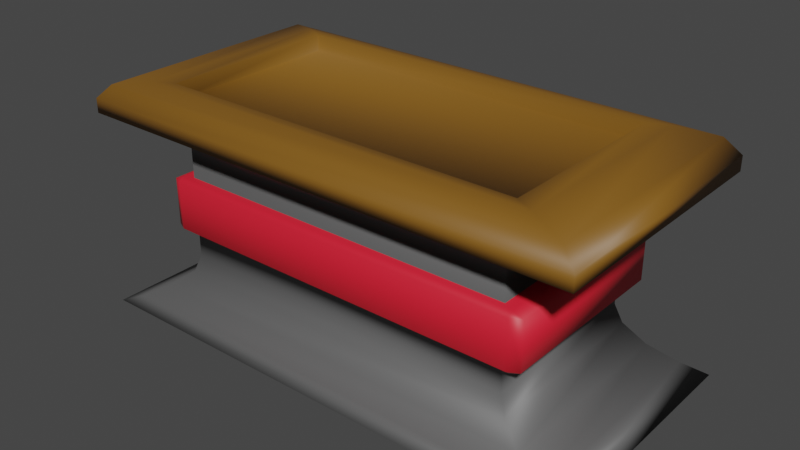 # Source: sanctuary_altar.blend  (saved by Blender 3.2.14; exported with 4.5.12 LTS)
import bpy
from mathutils import Matrix  # noqa: F401  (used for matrix-valued properties, if any)

bpy.ops.wm.read_factory_settings(use_empty=True)
scene = bpy.context.scene
scene.name = 'Scene'

# ---- collections
col_collection = bpy.data.collections.new('Collection'); scene.collection.children.link(col_collection)

# ---- materials (node trees are filled in below, after node groups)
mat_altarbasematerial = bpy.data.materials.new('AltarBaseMaterial')
mat_altarbasematerial.use_transparent_shadow = False
mat_altarsurface = bpy.data.materials.new('AltarSurface')
mat_altarsurface.use_transparent_shadow = False
mat_altaraccent = bpy.data.materials.new('AltarAccent')
mat_altaraccent.use_transparent_shadow = False

# ---- material node trees
mat_altarbasematerial.use_nodes = True; mat_altarbasematerial.node_tree.nodes.clear()
_N = mat_altarbasematerial.node_tree.nodes; _L = mat_altarbasematerial.node_tree.links
n0 = _N.new('ShaderNodeBsdfPrincipled'); n0.name = 'Principled BSDF'; n0.location = (10, 300)
n0.distribution = 'GGX'
n0.subsurface_method = 'RANDOM_WALK_SKIN'
n0.inputs[0].default_value = (0.1122, 0.1122, 0.1122, 1.0)
n0.inputs[3].default_value = 1.45
n0.inputs[27].default_value = (0.0, 0.0, 0.0, 1.0)
n0.inputs[28].default_value = 1.0
n1 = _N.new('ShaderNodeOutputMaterial'); n1.name = 'Material Output'; n1.location = (300, 300)
_L.new(n0.outputs[0], n1.inputs[0])
n1.is_active_output = True
mat_altarsurface.use_nodes = True; mat_altarsurface.node_tree.nodes.clear()
_N = mat_altarsurface.node_tree.nodes; _L = mat_altarsurface.node_tree.links
n0 = _N.new('ShaderNodeBsdfPrincipled'); n0.name = 'Principled BSDF'; n0.location = (10, 300)
n0.distribution = 'GGX'
n0.subsurface_method = 'RANDOM_WALK_SKIN'
n0.inputs[0].default_value = (0.2215, 0.09986, 0.01121, 1.0)
n0.inputs[3].default_value = 1.45
n0.inputs[27].default_value = (0.0, 0.0, 0.0, 1.0)
n0.inputs[28].default_value = 1.0
n1 = _N.new('ShaderNodeOutputMaterial'); n1.name = 'Material Output'; n1.location = (300, 300)
_L.new(n0.outputs[0], n1.inputs[0])
n1.is_active_output = True
mat_altaraccent.use_nodes = True; mat_altaraccent.node_tree.nodes.clear()
_N = mat_altaraccent.node_tree.nodes; _L = mat_altaraccent.node_tree.links
n0 = _N.new('ShaderNodeBsdfPrincipled'); n0.name = 'Principled BSDF'; n0.location = (10, 300)
n0.distribution = 'GGX'
n0.subsurface_method = 'RANDOM_WALK_SKIN'
n0.inputs[0].default_value = (0.8, 0.01372, 0.03326, 1.0)
n0.inputs[3].default_value = 1.45
n0.inputs[27].default_value = (0.0, 0.0, 0.0, 1.0)
n0.inputs[28].default_value = 1.0
n1 = _N.new('ShaderNodeOutputMaterial'); n1.name = 'Material Output'; n1.location = (300, 300)
_L.new(n0.outputs[0], n1.inputs[0])
n1.is_active_output = True

# ---- world
world_world = bpy.data.worlds.new('World'); scene.world = world_world
world_world.use_nodes = True; world_world.node_tree.nodes.clear()
_N = world_world.node_tree.nodes; _L = world_world.node_tree.links
n0 = _N.new('ShaderNodeOutputWorld'); n0.name = 'World Output'; n0.location = (300, 300)
n1 = _N.new('ShaderNodeBackground'); n1.name = 'Background'; n1.location = (10, 300)
n1.inputs[0].default_value = (0.05088, 0.05088, 0.05088, 1.0)
_L.new(n1.outputs[0], n0.inputs[0])
n0.is_active_output = True
world_world.color = (0.05088, 0.05088, 0.05088)
world_world.use_sun_shadow = False
world_world.sun_shadow_jitter_overblur = 0.0

# ---- meshes
me_cube_001 = bpy.data.meshes.new('Cube.001')
me_cube_001.from_pydata([(-1.0, -1.0, -1.306), (-1.0, 1.0, -1.306), (1.0, -1.0, -1.306), (1.0, 1.0, -1.306), (-1.0, -1.0, 0.6567), (-1.0, 1.0, 0.6567), (1.0, 1.0, 0.6567), (1.0, -1.0, 0.6567), (-0.6871, 0.6871, 0.6567), (0.6871, 0.6871, 0.6567), (0.6871, -0.6871, 0.6567), (-0.6871, -0.6871, 0.6567), (-0.6871, 0.6871, 0.1044), (-0.6871, 0.6871, -0.4478), (0.6871, 0.6871, 0.1044), (0.6871, 0.6871, -0.4478), (0.6871, -0.6871, 0.1044), (0.6871, -0.6871, -0.4478), (-0.6871, -0.6871, -0.4478), (-0.6871, -0.6871, 0.1044), (-0.7242, 0.7675, 0.06111), (-0.7675, 0.7242, 0.06111), (-0.7242, 0.7242, 0.1044), (-0.7242, 0.7675, -0.4045), (-0.7242, 0.7242, -0.4478), (-0.7675, 0.7242, -0.4045), (0.7675, 0.7242, 0.06111), (0.7242, 0.7675, 0.06111), (0.7242, 0.7242, 0.1044), (0.7675, 0.7242, -0.4045), (0.7242, 0.7242, -0.4478), (0.7242, 0.7675, -0.4045), (0.7242, -0.7675, 0.06111), (0.7675, -0.7242, 0.06111), (0.7242, -0.7242, 0.1044), (0.7242, -0.7675, -0.4045), (0.7242, -0.7242, -0.4478), (0.7675, -0.7242, -0.4045), (-0.7242, -0.7675, -0.4045), (-0.7675, -0.7242, -0.4045), (-0.7242, -0.7242, -0.4478), (-0.7242, -0.7675, 0.06111), (-0.7242, -0.7242, 0.1044), (-0.7675, -0.7242, 0.06111), (-0.6871, 0.6871, -0.6963), (-0.9043, 0.9043, -1.212), (-0.7162, 0.7162, -0.8766), (-0.7957, 0.7957, -1.065), (-0.9043, -0.9043, -1.212), (-0.6871, -0.6871, -0.6963), (-0.7957, -0.7957, -1.065), (-0.7162, -0.7162, -0.8766), (0.6871, 0.6871, -0.6963), (0.9043, 0.9043, -1.212), (0.7162, 0.7162, -0.8766), (0.7957, 0.7957, -1.065), (0.6871, -0.6871, -0.6963), (0.9043, -0.9043, -1.212), (0.7162, -0.7162, -0.8766), (0.7957, -0.7957, -1.065), (-0.721, -0.721, 1.0), (-1.0, -1.0, 0.7972), (-0.9406, -0.9406, 0.9406), (-0.721, 0.721, 1.0), (-1.0, 1.0, 0.7972), (-0.9406, 0.9406, 0.9406), (0.721, -0.721, 1.0), (1.0, -1.0, 0.7972), (0.9406, -0.9406, 0.9406), (0.721, 0.721, 1.0), (1.0, 1.0, 0.7972), (0.9406, 0.9406, 0.9406), (-0.7972, -0.7972, 1.0), (-0.7972, 0.7972, 1.0), (0.7972, 0.7972, 1.0), (0.7972, -0.7972, 1.0), (-0.721, -0.721, 0.8448), (-0.721, 0.721, 0.8448), (0.721, 0.721, 0.8448), (0.721, -0.721, 0.8448)], [], [(66, 69, 78, 79), (6, 70, 67, 7), (4, 61, 64, 5), (16, 10, 11, 19), (5, 64, 70, 6), (2, 3, 53, 57), (7, 4, 11, 10), (52, 15, 17, 56), (5, 6, 9, 8), (14, 9, 10, 16), (12, 8, 9, 14), (19, 11, 8, 12), (4, 5, 8, 11), (6, 7, 10, 9), (1, 0, 48, 45), (56, 17, 18, 49), (1, 3, 2, 0), (44, 13, 15, 52), (18, 17, 36, 40), (3, 1, 45, 53), (29, 26, 33, 37), (13, 18, 40, 24), (0, 2, 57, 48), (35, 32, 41, 38), (19, 12, 22, 42), (12, 14, 28, 22), (14, 16, 34, 28), (16, 19, 42, 34), (17, 15, 30, 36), (39, 43, 21, 25), (15, 13, 24, 30), (20, 21, 22), (23, 24, 25), (26, 27, 28), (29, 30, 31), (32, 33, 34), (35, 36, 37), (38, 39, 40), (41, 42, 43), (20, 23, 25, 21), (26, 29, 31, 27), (32, 35, 37, 33), (38, 41, 43, 39), (39, 25, 24, 40), (42, 22, 21, 43), (23, 31, 30, 24), (22, 28, 27, 20), (29, 37, 36, 30), (28, 34, 33, 26), (35, 38, 40, 36), (34, 42, 41, 32), (23, 20, 27, 31), (45, 48, 50, 47), (47, 50, 51, 46), (46, 51, 49, 44), (53, 45, 47, 55), (55, 47, 46, 54), (54, 46, 44, 52), (57, 53, 55, 59), (59, 55, 54, 58), (58, 54, 52, 56), (48, 57, 59, 50), (50, 59, 58, 51), (51, 58, 56, 49), (49, 18, 13, 44), (72, 73, 65, 62), (62, 65, 64, 61), (73, 74, 71, 65), (65, 71, 70, 64), (74, 75, 68, 71), (71, 68, 67, 70), (75, 72, 62, 68), (68, 62, 61, 67), (7, 67, 61, 4), (60, 63, 73, 72), (63, 69, 74, 73), (69, 66, 75, 74), (66, 60, 72, 75), (78, 77, 76, 79), (63, 60, 76, 77), (60, 66, 79, 76), (69, 63, 77, 78)])
me_cube_001.polygons.foreach_set('use_smooth', [True] * 82)
me_cube_001.polygons.foreach_set('material_index', [1, 1, 1, 0, 1, 0, 1, 0, 1, 0, 0, 0, 1, 1, 0, 0, 0, 0, 2, 0, 2, 2, 0, 2, 2, 2, 2, 2, 2, 2, 2, 2, 2, 2, 2, 2, 2, 2, 2, 2, 2, 2, 2, 2, 2, 2, 2, 2, 2, 2, 2, 2, 0, 0, 0, 0, 0, 0, 0, 0, 0, 0, 0, 0, 0, 1, 1, 1, 1, 1, 1, 1, 1, 1, 1, 1, 1, 1, 1, 1, 1, 1])
_uv = me_cube_001.uv_layers.new(name='UVMap')
_uv.uv.foreach_set('vector', [0.6599, 0.7151, 0.6599, 0.5349, 0.6599, 0.5349, 0.6599, 0.7151, 0.5821, 0.5, 0.5996, 0.5, 0.5996, 0.75, 0.5821, 0.75, 0.5821, 0.0, 0.5996, 0.0, 0.5996, 0.25, 0.5821, 0.25, 0.5131, 0.75, 0.5821, 0.75, 0.5821, 1.0, 0.5131, 1.0, 0.5821, 0.25, 0.5996, 0.25, 0.5996, 0.5, 0.5821, 0.5, 0.0, 0.0, 0.0, 0.0, 0.0, 0.0, 0.0, 0.0, 0.5821, 0.75, 0.5821, 1.0, 0.5821, 1.0, 0.5821, 0.75, 0.413, 0.5, 0.444, 0.5, 0.444, 0.75, 0.413, 0.75, 0.5821, 0.25, 0.5821, 0.5, 0.5821, 0.5, 0.5821, 0.25, 0.5131, 0.5, 0.5821, 0.5, 0.5821, 0.75, 0.5131, 0.75, 0.5131, 0.25, 0.5821, 0.25, 0.5821, 0.5, 0.5131, 0.5, 0.5131, 0.0, 0.5821, 0.0, 0.5821, 0.25, 0.5131, 0.25, 0.5821, 0.0, 0.5821, 0.25, 0.5821, 0.25, 0.5821, 0.0, 0.5821, 0.5, 0.5821, 0.75, 0.5821, 0.75, 0.5821, 0.5, 0.0, 0.0, 0.0, 0.0, 0.0, 0.0, 0.0, 0.0, 0.413, 0.75, 0.444, 0.75, 0.444, 1.0, 0.413, 1.0, 0.0, 0.0, 0.0, 0.0, 0.0, 0.0, 0.0, 0.0, 0.413, 0.25, 0.444, 0.25, 0.444, 0.5, 0.413, 0.5, 0.444, 1.0, 0.444, 0.75, 0.444, 0.75, 0.444, 1.0, 0.0, 0.0, 0.0, 0.0, 0.0, 0.0, 0.0, 0.0, 0.4494, 0.5071, 0.5076, 0.5071, 0.5076, 0.7429, 0.4494, 0.7429, 0.444, 0.25, 0.444, 0.0, 0.444, 0.0, 0.444, 0.25, 0.0, 0.0, 0.0, 0.0, 0.0, 0.0, 0.0, 0.0, 0.4494, 0.7571, 0.5076, 0.7571, 0.5076, 0.9929, 0.4494, 0.9929, 0.5131, 0.0, 0.5131, 0.25, 0.5131, 0.25, 0.5131, 0.0, 0.5131, 0.25, 0.5131, 0.5, 0.5131, 0.5, 0.5131, 0.25, 0.5131, 0.5, 0.5131, 0.75, 0.5131, 0.75, 0.5131, 0.5, 0.5131, 0.75, 0.5131, 1.0, 0.5131, 1.0, 0.5131, 0.75, 0.444, 0.75, 0.444, 0.5, 0.444, 0.5, 0.444, 0.75, 0.4494, 0.007056, 0.5076, 0.007056, 0.5076, 0.2429, 0.4494, 0.2429, 0.444, 0.5, 0.444, 0.25, 0.444, 0.25, 0.444, 0.5, 0.5076, 0.2571, 0.5076, 0.2429, 0.5131, 0.25, 0.4494, 0.2571, 0.444, 0.25, 0.4494, 0.2429, 0.5076, 0.5071, 0.5076, 0.4929, 0.5131, 0.5, 0.4494, 0.5071, 0.444, 0.5, 0.4494, 0.4929, 0.5076, 0.7571, 0.5076, 0.7429, 0.5131, 0.75, 0.4494, 0.7571, 0.444, 0.75, 0.4494, 0.7429, 0.4494, 0.0, 0.4494, 0.0, 0.444, 0.007056, 0.5076, 0.9929, 0.5131, 0.9929, 0.5076, 1.0, 0.5076, 0.2571, 0.4494, 0.2571, 0.4494, 0.2429, 0.5076, 0.2429, 0.5076, 0.5071, 0.4494, 0.5071, 0.4494, 0.4929, 0.5076, 0.4929, 0.5076, 0.7571, 0.4494, 0.7571, 0.4494, 0.7429, 0.5076, 0.7429, 0.4494, 0.0, 0.5076, 0.0, 0.5076, 0.007056, 0.4494, 0.007056, 0.4494, 0.007056, 0.4494, 0.2429, 0.444, 0.25, 0.444, 0.0, 0.5131, 0.0, 0.5131, 0.25, 0.5076, 0.2429, 0.5076, 0.007056, 0.4494, 0.2571, 0.4494, 0.4929, 0.444, 0.5, 0.444, 0.25, 0.5131, 0.25, 0.5131, 0.5, 0.5076, 0.4929, 0.5076, 0.2571, 0.4494, 0.5071, 0.4494, 0.7429, 0.444, 0.75, 0.444, 0.5, 0.5131, 0.5, 0.5131, 0.75, 0.5076, 0.7429, 0.5076, 0.5071, 0.4494, 0.7571, 0.4494, 0.9929, 0.444, 1.0, 0.444, 0.75, 0.5131, 0.75, 0.5131, 1.0, 0.5076, 0.9929, 0.5076, 0.7571, 0.4494, 0.2571, 0.5076, 0.2571, 0.5076, 0.4929, 0.4494, 0.4929, 0.0, 0.0, 0.0, 0.0, 0.0, 0.0, 0.0, 0.0, 0.375, 0.25, 0.375, 0.0, 0.3904, -0.005294, 0.3904, 0.2553, 0.3904, 0.2553, 0.3904, -0.005294, 0.413, 0.0, 0.413, 0.25, 0.0, 0.0, 0.0, 0.0, 0.0, 0.0, 0.0, 0.0, 0.375, 0.5, 0.375, 0.25, 0.3904, 0.2447, 0.3904, 0.5053, 0.3904, 0.5053, 0.3904, 0.2447, 0.413, 0.25, 0.413, 0.5, 0.0, 0.0, 0.0, 0.0, 0.0, 0.0, 0.0, 0.0, 0.375, 0.75, 0.375, 0.5, 0.3904, 0.4947, 0.3904, 0.7553, 0.3904, 0.7553, 0.3904, 0.4947, 0.413, 0.5, 0.413, 0.75, 0.0, 0.0, 0.0, 0.0, 0.0, 0.0, 0.0, 0.0, 0.375, 1.0, 0.375, 0.75, 0.3904, 0.7447, 0.3904, 1.005, 0.3904, 1.005, 0.3904, 0.7447, 0.413, 0.75, 0.413, 1.0, 0.413, 0.0, 0.444, 0.0, 0.444, 0.25, 0.413, 0.25, 0.8496, 0.7246, 0.8496, 0.5254, 0.875, 0.5074, 0.875, 0.7426, 0.625, 0.007425, 0.625, 0.2426, 0.5996, 0.25, 0.5996, 0.0, 0.8496, 0.5254, 0.6504, 0.5254, 0.6324, 0.5, 0.8676, 0.5, 0.625, 0.2574, 0.625, 0.4926, 0.5996, 0.5, 0.5996, 0.25, 0.6504, 0.5254, 0.6504, 0.7246, 0.625, 0.7426, 0.625, 0.5074, 0.625, 0.5074, 0.625, 0.7426, 0.5996, 0.75, 0.5996, 0.5, 0.6504, 0.7246, 0.8496, 0.7246, 0.8676, 0.75, 0.6324, 0.75, 0.625, 0.7574, 0.625, 0.9926, 0.5996, 1.0, 0.5996, 0.75, 0.5821, 0.75, 0.5996, 0.75, 0.5996, 1.0, 0.5821, 1.0, 0.8401, 0.7151, 0.8401, 0.5349, 0.8496, 0.5254, 0.8496, 0.7246, 0.8401, 0.5349, 0.6599, 0.5349, 0.6504, 0.5254, 0.8496, 0.5254, 0.6599, 0.5349, 0.6599, 0.7151, 0.6504, 0.7246, 0.6504, 0.5254, 0.6599, 0.7151, 0.8401, 0.7151, 0.8496, 0.7246, 0.6504, 0.7246, 0.6599, 0.5349, 0.8401, 0.5349, 0.8401, 0.7151, 0.6599, 0.7151, 0.8401, 0.5349, 0.8401, 0.7151, 0.8401, 0.7151, 0.8401, 0.5349, 0.8401, 0.7151, 0.6599, 0.7151, 0.6599, 0.7151, 0.8401, 0.7151, 0.6599, 0.5349, 0.8401, 0.5349, 0.8401, 0.5349, 0.6599, 0.5349])
me_cube_001.materials.append(mat_altarbasematerial)
me_cube_001.materials.append(mat_altarsurface)
me_cube_001.materials.append(mat_altaraccent)
me_cube_001.use_remesh_fix_poles = True
me_cube_001.use_remesh_preserve_attributes = False
me_cube_001.update()

# ---- objects
ob_sanctuary_altar = bpy.data.objects.new('Sanctuary_Altar', me_cube_001)

# ---- transforms, parenting, visibility, modifiers, constraints
ob_sanctuary_altar.location = (0.0, 0.0, 0.0)
ob_sanctuary_altar.scale = (1.0, 0.5, 0.4)

# ---- collection membership
col_collection.objects.link(ob_sanctuary_altar)

# ---- scene / render settings (as saved in the file)
scene.frame_start = 1; scene.frame_end = 250; scene.frame_set(1)
scene.render.engine = 'BLENDER_EEVEE_NEXT'
scene.cycles.sampling_pattern = 'TABULATED_SOBOL'
scene.cycles.use_light_tree = False
scene.view_settings.view_transform = 'Filmic'
bpy.context.view_layer.update()

# ---- added for rendering (the .blend has no active camera and no usable light): camera, sun
cam_auto = bpy.data.cameras.new('AutoCamera')
cam_auto.lens = 50.0
cam_auto.sensor_width = 36.0
cam_auto.clip_end = 1000.0
ob_auto_camera = bpy.data.objects.new('AutoCamera', cam_auto)
scene.collection.objects.link(ob_auto_camera)
ob_auto_camera.location = (2.23793, -2.68551, 1.72921)
ob_auto_camera.rotation_euler = (1.09748, -7.21219e-08, 0.694738)
scene.camera = ob_auto_camera
light_auto_sun = bpy.data.lights.new('AutoSun', 'SUN')
light_auto_sun.energy = 3.0
light_auto_sun.angle = 0.0523599
ob_auto_sun = bpy.data.objects.new('AutoSun', light_auto_sun)
scene.collection.objects.link(ob_auto_sun)
ob_auto_sun.rotation_euler = (0.872665, 0.174533, 0.523599)
bpy.context.view_layer.update()
